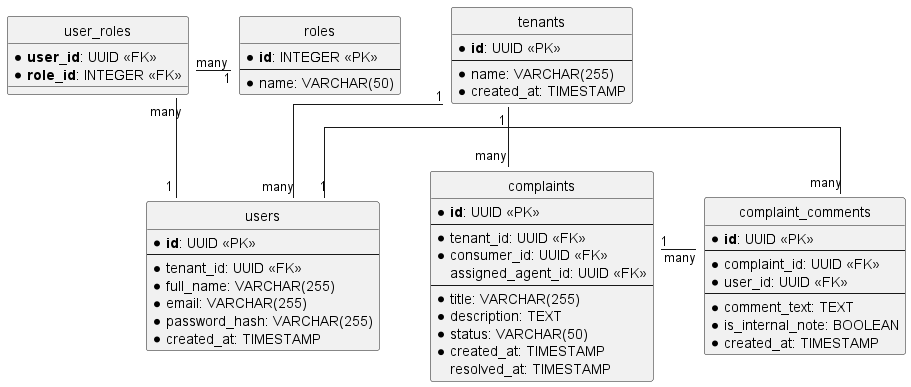

The diagram above was rendered by PlantUML. Its source (embedded in the PNG):
@startuml Entity_Relationship_Diagram_v4

' --- Styling ---
skinparam linetype ortho
hide circle

' --- Entities (Tables) ---

entity "tenants" as tenants {
  * **id**: UUID <<PK>>
  --
  * name: VARCHAR(255)
  * created_at: TIMESTAMP
}

entity "users" as users {
  * **id**: UUID <<PK>>
  --
  * tenant_id: UUID <<FK>>
  * full_name: VARCHAR(255)
  * email: VARCHAR(255)
  * password_hash: VARCHAR(255)
  * created_at: TIMESTAMP
}

entity "roles" as roles {
  * **id**: INTEGER <<PK>>
  --
  * name: VARCHAR(50)
}

' This is the join table for the many-to-many relationship
entity "user_roles" as user_roles {
  * **user_id**: UUID <<FK>>
  * **role_id**: INTEGER <<FK>>
}

entity "complaints" as complaints {
  * **id**: UUID <<PK>>
  --
  * tenant_id: UUID <<FK>>
  * consumer_id: UUID <<FK>>
  assigned_agent_id: UUID <<FK>>
  --
  * title: VARCHAR(255)
  * description: TEXT
  * status: VARCHAR(50)
  * created_at: TIMESTAMP
  resolved_at: TIMESTAMP
}

entity "complaint_comments" as comments {
  * **id**: UUID <<PK>>
  --
  * complaint_id: UUID <<FK>>
  * user_id: UUID <<FK>>
  --
  * comment_text: TEXT
  * is_internal_note: BOOLEAN
  * created_at: TIMESTAMP
}


' --- Relationships (with Layout Hints) ---

' One-to-Many relationships
tenants "1" -right- "many" users
tenants "1" -down- "many" complaints
complaints "1" -down- "many" comments
users "1" -right- "many" comments

' Many-to-Many relationship for Users and Roles
users "1" -up- "many" user_roles
roles "1" -left- "many" user_roles

' Explicit Foreign Key relationships for clarity
users::tenant_id -[hidden]left- tenants::id
complaints::tenant_id -[hidden]up- tenants::id
complaints::consumer_id -[hidden]left- users::id
comments::complaint_id -[hidden]left- complaints::id
comments::user_id -[hidden]up- users::id
user_roles::user_id -[hidden]down- users::id
user_roles::role_id -[hidden]right- roles::id

@enduml